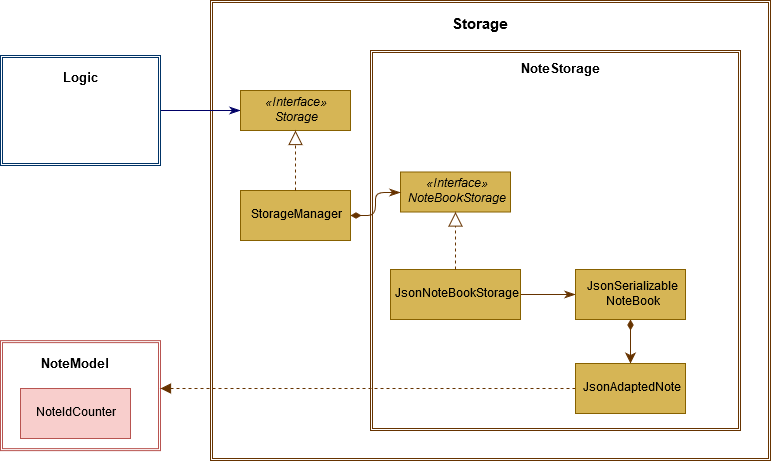

The diagram above was exported from draw.io. Its source (the exported page's mxGraphModel, read from the mxfile embedded in the PNG):
<mxGraphModel dx="1618" dy="418" grid="1" gridSize="10" guides="1" tooltips="1" connect="1" arrows="1" fold="1" page="1" pageScale="1" pageWidth="850" pageHeight="1100" math="0" shadow="0">
  <root>
    <mxCell id="wzVcUJofJRib1u_gXRZS-0" />
    <mxCell id="wzVcUJofJRib1u_gXRZS-1" parent="wzVcUJofJRib1u_gXRZS-0" />
    <mxCell id="ePzRHHH1vQJWKgltH8tp-0" value="" style="shape=ext;double=1;rounded=0;whiteSpace=wrap;html=1;fillColor=none;strokeColor=#663300;" parent="wzVcUJofJRib1u_gXRZS-1" vertex="1">
      <mxGeometry x="-20" y="50" width="560" height="460" as="geometry" />
    </mxCell>
    <mxCell id="ePzRHHH1vQJWKgltH8tp-2" value="" style="shape=ext;double=1;rounded=0;whiteSpace=wrap;html=1;fillColor=none;strokeColor=#663300;" parent="wzVcUJofJRib1u_gXRZS-1" vertex="1">
      <mxGeometry x="140" y="100" width="370" height="380" as="geometry" />
    </mxCell>
    <mxCell id="ePzRHHH1vQJWKgltH8tp-3" value="&lt;i&gt;«Interface»&lt;br&gt;AddressBookStorage&lt;/i&gt;" style="html=1;fillColor=#D6B555;strokeColor=#876100;" parent="wzVcUJofJRib1u_gXRZS-1" vertex="1">
      <mxGeometry x="158.5" y="231" width="133" height="49" as="geometry" />
    </mxCell>
    <mxCell id="ePzRHHH1vQJWKgltH8tp-4" style="edgeStyle=orthogonalEdgeStyle;rounded=1;orthogonalLoop=1;jettySize=auto;html=1;entryX=0;entryY=0.5;entryDx=0;entryDy=0;startArrow=diamondThin;startFill=1;startSize=8;endArrow=classicThin;endFill=1;endSize=8;strokeColor=#663300;" parent="wzVcUJofJRib1u_gXRZS-1" source="ePzRHHH1vQJWKgltH8tp-5" target="ePzRHHH1vQJWKgltH8tp-3" edge="1">
      <mxGeometry relative="1" as="geometry" />
    </mxCell>
    <mxCell id="ePzRHHH1vQJWKgltH8tp-5" value="StorageManager" style="html=1;fillColor=#D6B555;strokeColor=#876100;fontStyle=0" parent="wzVcUJofJRib1u_gXRZS-1" vertex="1">
      <mxGeometry x="10" y="240" width="110" height="50" as="geometry" />
    </mxCell>
    <mxCell id="ePzRHHH1vQJWKgltH8tp-6" style="orthogonalLoop=1;jettySize=auto;html=1;startArrow=none;startFill=0;endArrow=classicThin;endFill=1;strokeColor=#663300;entryX=0;entryY=0.5;entryDx=0;entryDy=0;endSize=8;startSize=8;dashed=1;" parent="wzVcUJofJRib1u_gXRZS-1" source="ePzRHHH1vQJWKgltH8tp-7" target="ePzRHHH1vQJWKgltH8tp-9" edge="1">
      <mxGeometry relative="1" as="geometry">
        <mxPoint x="345" y="346.5" as="targetPoint" />
      </mxGeometry>
    </mxCell>
    <mxCell id="ePzRHHH1vQJWKgltH8tp-7" value="JsonAddressBookStorage" style="html=1;fillColor=#D6B555;strokeColor=#876100;fontStyle=0" parent="wzVcUJofJRib1u_gXRZS-1" vertex="1">
      <mxGeometry x="150" y="315" width="150" height="35" as="geometry" />
    </mxCell>
    <mxCell id="ePzRHHH1vQJWKgltH8tp-8" style="edgeStyle=orthogonalEdgeStyle;rounded=0;orthogonalLoop=1;jettySize=auto;html=1;entryX=0.5;entryY=0;entryDx=0;entryDy=0;startArrow=diamondThin;startFill=1;startSize=8;endArrow=classic;endFill=1;endSize=8;strokeColor=#663300;" parent="wzVcUJofJRib1u_gXRZS-1" source="ePzRHHH1vQJWKgltH8tp-9" target="ePzRHHH1vQJWKgltH8tp-11" edge="1">
      <mxGeometry relative="1" as="geometry" />
    </mxCell>
    <mxCell id="ePzRHHH1vQJWKgltH8tp-9" value="&lt;div&gt;JsonSerializable&lt;/div&gt;&lt;div&gt;AddressBook&lt;/div&gt;" style="html=1;fillColor=#D6B555;strokeColor=#876100;fontStyle=0" parent="wzVcUJofJRib1u_gXRZS-1" vertex="1">
      <mxGeometry x="345" y="307.5" width="110" height="50" as="geometry" />
    </mxCell>
    <mxCell id="ePzRHHH1vQJWKgltH8tp-11" value="JsonAdaptedContact" style="html=1;fillColor=#D6B555;strokeColor=#876100;fontStyle=0" parent="wzVcUJofJRib1u_gXRZS-1" vertex="1">
      <mxGeometry x="341.5" y="410" width="117" height="53" as="geometry" />
    </mxCell>
    <mxCell id="ePzRHHH1vQJWKgltH8tp-13" style="orthogonalLoop=1;jettySize=auto;html=1;startArrow=none;startFill=0;endArrow=classicThin;endFill=1;entryX=0;entryY=0.5;entryDx=0;entryDy=0;strokeColor=#000066;endSize=8;startSize=8;" parent="wzVcUJofJRib1u_gXRZS-1" source="ePzRHHH1vQJWKgltH8tp-14" target="ePzRHHH1vQJWKgltH8tp-19" edge="1">
      <mxGeometry relative="1" as="geometry" />
    </mxCell>
    <mxCell id="ePzRHHH1vQJWKgltH8tp-14" value="" style="shape=ext;double=1;rounded=0;whiteSpace=wrap;html=1;fillColor=none;strokeColor=#003366;" parent="wzVcUJofJRib1u_gXRZS-1" vertex="1">
      <mxGeometry x="-230" y="105" width="160" height="110" as="geometry" />
    </mxCell>
    <mxCell id="ePzRHHH1vQJWKgltH8tp-15" value="Storage" style="text;align=center;fontStyle=1;verticalAlign=middle;spacingLeft=3;spacingRight=3;strokeColor=none;rotatable=0;points=[[0,0.5],[1,0.5]];portConstraint=eastwest;fontSize=15;" parent="wzVcUJofJRib1u_gXRZS-1" vertex="1">
      <mxGeometry x="210" y="60" width="80" height="26" as="geometry" />
    </mxCell>
    <mxCell id="ePzRHHH1vQJWKgltH8tp-16" value="ContactStorage" style="text;align=center;fontStyle=1;verticalAlign=middle;spacingLeft=3;spacingRight=3;strokeColor=none;rotatable=0;points=[[0,0.5],[1,0.5]];portConstraint=eastwest;fontSize=13;" parent="wzVcUJofJRib1u_gXRZS-1" vertex="1">
      <mxGeometry x="290" y="105" width="80" height="26" as="geometry" />
    </mxCell>
    <mxCell id="ePzRHHH1vQJWKgltH8tp-17" value="Logic" style="text;align=center;fontStyle=1;verticalAlign=middle;spacingLeft=3;spacingRight=3;strokeColor=none;rotatable=0;points=[[0,0.5],[1,0.5]];portConstraint=eastwest;fontSize=13;" parent="wzVcUJofJRib1u_gXRZS-1" vertex="1">
      <mxGeometry x="-190" y="114" width="80" height="26" as="geometry" />
    </mxCell>
    <mxCell id="ePzRHHH1vQJWKgltH8tp-18" value="" style="endArrow=block;dashed=1;endFill=0;endSize=12;html=1;exitX=0.5;exitY=0;exitDx=0;exitDy=0;entryX=0.5;entryY=1;entryDx=0;entryDy=0;curved=1;strokeColor=#663300;" parent="wzVcUJofJRib1u_gXRZS-1" source="ePzRHHH1vQJWKgltH8tp-7" target="ePzRHHH1vQJWKgltH8tp-3" edge="1">
      <mxGeometry width="160" relative="1" as="geometry">
        <mxPoint x="160" y="426" as="sourcePoint" />
        <mxPoint x="320" y="426" as="targetPoint" />
      </mxGeometry>
    </mxCell>
    <mxCell id="ePzRHHH1vQJWKgltH8tp-19" value="&lt;span&gt;«Interface»&lt;/span&gt;&lt;br&gt;Storage" style="html=1;fillColor=#D6B555;strokeColor=#876100;fontStyle=2" parent="wzVcUJofJRib1u_gXRZS-1" vertex="1">
      <mxGeometry x="10" y="140" width="110" height="40" as="geometry" />
    </mxCell>
    <mxCell id="ePzRHHH1vQJWKgltH8tp-20" value="" style="endArrow=block;dashed=1;endFill=0;endSize=12;html=1;curved=1;entryX=0.5;entryY=1;entryDx=0;entryDy=0;exitX=0.5;exitY=0;exitDx=0;exitDy=0;strokeColor=#663300;" parent="wzVcUJofJRib1u_gXRZS-1" source="ePzRHHH1vQJWKgltH8tp-5" target="ePzRHHH1vQJWKgltH8tp-19" edge="1">
      <mxGeometry width="160" relative="1" as="geometry">
        <mxPoint x="65" y="230" as="sourcePoint" />
        <mxPoint x="65" y="190" as="targetPoint" />
      </mxGeometry>
    </mxCell>
  </root>
</mxGraphModel>